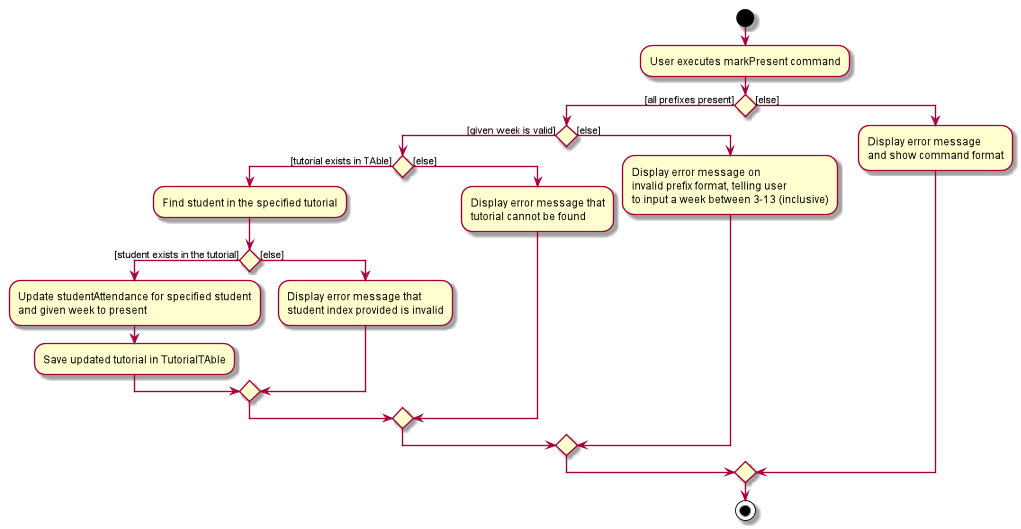

The diagram above was rendered by PlantUML. Its source (embedded in the PNG):
@startuml
start
:User executes markPresent command;

if () then ([all prefixes present])
    if () then ([given week is valid])
        if () then ([tutorial exists in TAble])
            :Find student in the specified tutorial;

            if () then ([student exists in the tutorial])
                :Update studentAttendance for specified student
                and given week to present;
                :Save updated tutorial in TutorialTAble;
            else ([else])
                :Display error message that
                student index provided is invalid;
            endif
        else ([else])
            :Display error message that
            tutorial cannot be found;
        endif
    else ([else])
        :Display error message on
        invalid prefix format, telling user
        to input a week between 3-13 (inclusive);
    endif
else ([else])
   :Display error message
   and show command format;
endif

stop
@enduml